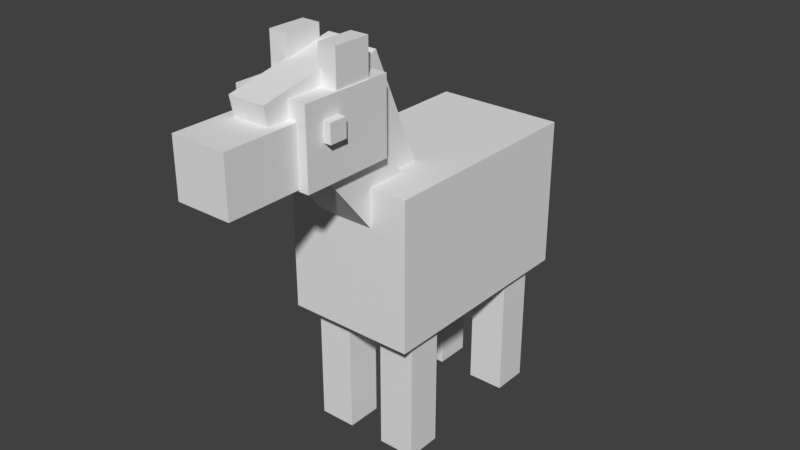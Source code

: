 # Source: ponie.blend  (saved by Blender 2.78.0; exported with 4.5.12 LTS)
import bpy
from mathutils import Matrix  # noqa: F401  (used for matrix-valued properties, if any)

bpy.ops.wm.read_factory_settings(use_empty=True)
scene = bpy.context.scene
scene.name = 'Scene'

# ---- collections
col_collection_1 = bpy.data.collections.new('Collection 1'); scene.collection.children.link(col_collection_1)

# ---- materials (node trees are filled in below, after node groups)
mat_material_001 = bpy.data.materials.new('Material.001')
mat_material_001.alpha_threshold = 0.0
mat_material_001.use_transparent_shadow = False
mat_material_001.roughness = 0.5

# ---- material node trees

# ---- world
world_world = bpy.data.worlds.new('World'); scene.world = world_world
world_world.color = (0.05088, 0.05088, 0.05088)
world_world.use_sun_shadow = False
world_world.sun_shadow_jitter_overblur = 0.0
world_world.cycles.sampling_method = 'MANUAL'

# ---- meshes
me_cube_015 = bpy.data.meshes.new('Cube.015')
me_cube_015.from_pydata([(-1.0, -1.0, -16.68), (-1.0, -1.0, 1.0), (-1.0, 3.933, -16.68), (-1.0, 3.933, 1.0), (4.061, -1.0, -16.68), (4.061, -1.0, 1.0), (4.061, 3.933, -16.68), (4.061, 3.933, 1.0)], [], [(0, 1, 3, 2), (2, 3, 7, 6), (6, 7, 5, 4), (4, 5, 1, 0), (2, 6, 4, 0), (7, 3, 1, 5)])
_uv = me_cube_015.uv_layers.new(name='UVMap')
_uv.uv.foreach_set('vector', [0.3123, 0.0001708, 0.3123, 0.2187, 0.2814, 0.2187, 0.2814, 0.0001708, 0.4062, 0.0001708, 0.4062, 0.2187, 0.3752, 0.2187, 0.3752, 0.0001708, 0.3749, 0.0001708, 0.3749, 0.2187, 0.3439, 0.2187, 0.3439, 0.0001708, 0.3435, 0.0001708, 0.3435, 0.2187, 0.3126, 0.2187, 0.3126, 0.0001708, 0.3749, 0.2811, 0.3439, 0.2811, 0.3439, 0.2193, 0.3749, 0.2193, 0.3436, 0.2811, 0.3126, 0.2811, 0.3126, 0.2193, 0.3436, 0.2193])
me_cube_015.use_remesh_preserve_volume = False
me_cube_015.use_remesh_preserve_attributes = False
me_cube_015.use_mirror_vertex_groups = False
me_cube_015.update()
me_cube_014 = bpy.data.meshes.new('Cube.014')
me_cube_014.from_pydata([(-1.0, -1.0, -16.68), (-1.0, -1.0, 1.0), (-1.0, 3.933, -16.68), (-1.0, 3.933, 1.0), (4.061, -1.0, -16.68), (4.061, -1.0, 1.0), (4.061, 3.933, -16.68), (4.061, 3.933, 1.0)], [], [(0, 1, 3, 2), (2, 3, 7, 6), (6, 7, 5, 4), (4, 5, 1, 0), (2, 6, 4, 0), (7, 3, 1, 5)])
_uv = me_cube_014.uv_layers.new(name='UVMap')
_uv.uv.foreach_set('vector', [0.3123, 0.0001708, 0.3123, 0.2187, 0.2814, 0.2187, 0.2814, 0.0001708, 0.4062, 0.0001708, 0.4062, 0.2187, 0.3752, 0.2187, 0.3752, 0.0001708, 0.3749, 0.0001708, 0.3749, 0.2187, 0.3439, 0.2187, 0.3439, 0.0001708, 0.3435, 0.0001708, 0.3435, 0.2187, 0.3126, 0.2187, 0.3126, 0.0001708, 0.3749, 0.2811, 0.3439, 0.2811, 0.3439, 0.2193, 0.3749, 0.2193, 0.3436, 0.2811, 0.3126, 0.2811, 0.3126, 0.2193, 0.3436, 0.2193])
me_cube_014.use_remesh_preserve_volume = False
me_cube_014.use_remesh_preserve_attributes = False
me_cube_014.use_mirror_vertex_groups = False
me_cube_014.update()
me_cube_013 = bpy.data.meshes.new('Cube.013')
me_cube_013.from_pydata([(-1.0, -1.0, -16.68), (-1.0, -1.0, 1.0), (-1.0, 3.933, -16.68), (-1.0, 3.933, 1.0), (4.061, -1.0, -16.68), (4.061, -1.0, 1.0), (4.061, 3.933, -16.68), (4.061, 3.933, 1.0)], [], [(0, 1, 3, 2), (2, 3, 7, 6), (6, 7, 5, 4), (4, 5, 1, 0), (2, 6, 4, 0), (7, 3, 1, 5)])
_uv = me_cube_013.uv_layers.new(name='UVMap')
_uv.uv.foreach_set('vector', [0.3123, 0.0001708, 0.3123, 0.2187, 0.2814, 0.2187, 0.2814, 0.0001708, 0.4062, 0.0001708, 0.4062, 0.2187, 0.3752, 0.2187, 0.3752, 0.0001708, 0.3749, 0.0001708, 0.3749, 0.2187, 0.3439, 0.2187, 0.3439, 0.0001708, 0.3435, 0.0001708, 0.3435, 0.2187, 0.3126, 0.2187, 0.3126, 0.0001708, 0.3749, 0.2811, 0.3439, 0.2811, 0.3439, 0.2193, 0.3749, 0.2193, 0.3436, 0.2811, 0.3126, 0.2811, 0.3126, 0.2193, 0.3436, 0.2193])
me_cube_013.use_remesh_preserve_volume = False
me_cube_013.use_remesh_preserve_attributes = False
me_cube_013.use_mirror_vertex_groups = False
me_cube_013.update()
me_cube_012 = bpy.data.meshes.new('Cube.012')
me_cube_012.from_pydata([(-1.0, -1.0, -1.719), (-1.0, -1.0, 1.0), (-1.0, 1.697, -1.719), (-1.0, 1.697, 1.0), (1.771, -1.0, -1.719), (1.771, -1.0, 1.0), (1.771, 1.697, -1.719), (1.771, 1.697, 1.0)], [], [(0, 1, 3, 2), (2, 3, 7, 6), (6, 7, 5, 4), (4, 5, 1, 0), (2, 6, 4, 0), (7, 3, 1, 5)])
_uv = me_cube_012.uv_layers.new(name='UVMap')
_uv.uv.foreach_set('vector', [0.1249, 0.3752, 0.1249, 0.4062, 0.1094, 0.4062, 0.1094, 0.3752, 0.1718, 0.3752, 0.1718, 0.4062, 0.1563, 0.4062, 0.1563, 0.3752, 0.1561, 0.3752, 0.1561, 0.4062, 0.1407, 0.4062, 0.1407, 0.3752, 0.1405, 0.3752, 0.1405, 0.4062, 0.125, 0.4062, 0.125, 0.3752, 0.1562, 0.4374, 0.1407, 0.4374, 0.1407, 0.4064, 0.1562, 0.4064, 0.1405, 0.4374, 0.125, 0.4374, 0.125, 0.4064, 0.1405, 0.4064])
me_cube_012.use_remesh_preserve_volume = False
me_cube_012.use_remesh_preserve_attributes = False
me_cube_012.use_mirror_vertex_groups = False
me_cube_012.update()
me_cube_011 = bpy.data.meshes.new('Cube.011')
me_cube_011.from_pydata([(-1.0, -1.0, -4.998), (-1.0, -1.0, 1.0), (-1.0, 5.134, -4.998), (-1.0, 5.134, 1.0), (1.994, -1.0, -4.998), (1.994, -1.0, 1.0), (1.994, 5.134, -4.998), (1.994, 5.134, 1.0)], [], [(0, 1, 3, 2), (2, 3, 7, 6), (6, 7, 5, 4), (4, 5, 1, 0), (2, 6, 4, 0), (7, 3, 1, 5)])
_uv = me_cube_011.uv_layers.new(name='UVMap')
_uv.uv.foreach_set('vector', [0.1405, 0.2504, 0.1405, 0.3124, 0.1094, 0.3124, 0.1094, 0.2504, 0.2031, 0.2504, 0.2031, 0.3124, 0.1876, 0.3124, 0.1876, 0.2504, 0.1874, 0.2504, 0.1874, 0.3124, 0.1563, 0.3124, 0.1563, 0.2504, 0.1562, 0.2504, 0.1562, 0.3124, 0.1407, 0.3124, 0.1407, 0.2504, 0.1718, 0.3749, 0.1565, 0.3749, 0.1565, 0.3128, 0.1718, 0.3128, 0.156, 0.3749, 0.1407, 0.3749, 0.1407, 0.3128, 0.156, 0.3128])
me_cube_011.use_remesh_preserve_volume = False
me_cube_011.use_remesh_preserve_attributes = False
me_cube_011.use_mirror_vertex_groups = False
me_cube_011.update()
me_cube_010 = bpy.data.meshes.new('Cube.010')
me_cube_010.from_pydata([(-1.0, -1.0, -11.3), (-1.0, -1.0, 1.0), (-1.0, 3.096, -11.3), (-1.0, 3.096, 1.0), (1.711, -1.0, -11.3), (1.711, -1.0, 1.0), (1.711, 3.096, -11.3), (1.711, 3.096, 1.0)], [], [(0, 1, 3, 2), (2, 3, 7, 6), (6, 7, 5, 4), (4, 5, 1, 0), (2, 6, 4, 0), (7, 3, 1, 5)])
_uv = me_cube_010.uv_layers.new(name='UVMap')
_uv.uv.foreach_set('vector', [0.8906, 0.6253, 0.8906, 0.9062, 0.8438, 0.9062, 0.8438, 0.6253, 0.9999, 0.6253, 0.9999, 0.9062, 0.969, 0.9062, 0.969, 0.6253, 0.9687, 0.6253, 0.9687, 0.9062, 0.922, 0.9062, 0.922, 0.6253, 0.9217, 0.6253, 0.9217, 0.9062, 0.8907, 0.9062, 0.8907, 0.6253, 0.953, 0.9999, 0.9219, 0.9999, 0.9219, 0.9064, 0.953, 0.9064, 0.9218, 0.9999, 0.8907, 0.9999, 0.8907, 0.9064, 0.9218, 0.9064])
me_cube_010.use_remesh_preserve_volume = False
me_cube_010.use_remesh_preserve_attributes = False
me_cube_010.use_mirror_vertex_groups = False
me_cube_010.update()
me_cube_009 = bpy.data.meshes.new('Cube.009')
me_cube_009.from_pydata([(-1.0, -1.0, -4.228), (-1.0, -1.0, 1.0), (-1.0, 5.55, -4.228), (-1.0, 5.55, 1.0), (4.238, -1.0, -4.228), (4.238, -1.0, 1.0), (4.238, 5.55, -4.228), (4.238, 5.55, 1.0)], [], [(0, 1, 3, 2), (2, 3, 7, 6), (6, 7, 5, 4), (4, 5, 1, 0), (2, 6, 4, 0), (7, 3, 1, 5)])
_uv = me_cube_009.uv_layers.new(name='UVMap')
_uv.uv.foreach_set('vector', [0.07805, 0.7189, 0.07805, 0.8436, 6.73e-05, 0.8436, 6.73e-05, 0.7189, 0.2812, 0.7189, 0.2812, 0.8436, 0.2188, 0.8436, 0.2188, 0.7189, 0.2187, 0.7189, 0.2187, 0.8436, 0.1407, 0.8436, 0.1407, 0.7189, 0.1406, 0.7189, 0.1406, 0.8436, 0.07822, 0.8436, 0.07822, 0.7189, 0.2031, 0.9999, 0.1407, 0.9999, 0.1407, 0.8442, 0.2031, 0.8442, 0.1406, 0.9999, 0.0782, 0.9999, 0.0782, 0.8442, 0.1406, 0.8442])
me_cube_009.use_remesh_preserve_volume = False
me_cube_009.use_remesh_preserve_attributes = False
me_cube_009.use_mirror_vertex_groups = False
me_cube_009.update()
me_cube_008 = bpy.data.meshes.new('Cube.008')
me_cube_008.from_pydata([(-1.0, -1.0, -6.684), (-1.0, -1.0, 1.0), (-1.0, 2.285, -6.684), (-1.0, 2.285, 1.0), (2.302, -1.0, -6.684), (2.302, -1.0, 1.0), (2.302, 2.285, -6.684), (2.302, 2.285, 1.0)], [], [(0, 1, 3, 2), (2, 3, 7, 6), (6, 7, 5, 4), (4, 5, 1, 0), (2, 6, 4, 0), (7, 3, 1, 5)])
_uv = me_cube_008.uv_layers.new(name='UVMap')
_uv.uv.foreach_set('vector', [0.3281, 0.6876, 0.3281, 0.9061, 0.2813, 0.9061, 0.2813, 0.6876, 0.4687, 0.6876, 0.4687, 0.9061, 0.4219, 0.9061, 0.4219, 0.6876, 0.4218, 0.6876, 0.4218, 0.9061, 0.3751, 0.9061, 0.3751, 0.6876, 0.3749, 0.6876, 0.3749, 0.9061, 0.3282, 0.9061, 0.3282, 0.6876, 0.4218, 0.9999, 0.3751, 0.9999, 0.3751, 0.9064, 0.4218, 0.9064, 0.3749, 0.9999, 0.3282, 0.9999, 0.3282, 0.9064, 0.3749, 0.9064])
me_cube_008.use_remesh_preserve_volume = False
me_cube_008.use_remesh_preserve_attributes = False
me_cube_008.use_mirror_vertex_groups = False
me_cube_008.update()
me_cube_007 = bpy.data.meshes.new('Cube.007')
me_cube_007.from_pydata([(-1.0, -1.0, -1.493), (-1.0, -1.0, 1.0), (-1.0, 6.7, -1.493), (-1.0, 6.7, 1.0), (1.543, -1.0, -1.493), (1.543, -1.0, 1.0), (1.543, 6.7, -1.493), (1.543, 6.7, 1.0)], [], [(0, 1, 3, 2), (2, 3, 7, 6), (6, 7, 5, 4), (4, 5, 1, 0), (2, 6, 4, 0), (7, 3, 1, 5)])
_uv = me_cube_007.uv_layers.new(name='UVMap')
_uv.uv.foreach_set('vector', [0.3749, 0.3758, 0.3749, 0.4375, 0.2814, 0.4375, 0.2814, 0.3758, 0.5312, 0.3758, 0.5312, 0.4375, 0.5001, 0.4375, 0.5001, 0.3758, 0.4999, 0.3758, 0.4999, 0.4375, 0.4063, 0.4375, 0.4063, 0.3758, 0.4062, 0.3758, 0.4062, 0.4375, 0.3751, 0.4375, 0.3751, 0.3758, 0.4374, 0.6248, 0.4066, 0.6248, 0.4066, 0.4377, 0.4374, 0.4377, 0.4061, 0.6248, 0.3752, 0.6248, 0.3752, 0.4377, 0.4061, 0.4377])
me_cube_007.use_remesh_preserve_volume = False
me_cube_007.use_remesh_preserve_attributes = False
me_cube_007.use_mirror_vertex_groups = False
me_cube_007.update()
me_cube_006 = bpy.data.meshes.new('Cube.006')
me_cube_006.from_pydata([(-1.0, -2.099, -5.086), (-1.0, -2.099, 1.0), (-1.0, 1.0, -5.086), (-1.0, 1.0, 1.0), (2.051, -2.099, -5.086), (2.051, -2.099, 1.0), (2.051, 1.0, -5.086), (2.051, 1.0, 1.0)], [], [(0, 1, 3, 2), (2, 3, 7, 6), (6, 7, 5, 4), (4, 5, 1, 0), (2, 6, 4, 0), (7, 3, 1, 5)])
_uv = me_cube_006.uv_layers.new(name='UVMap')
_uv.uv.foreach_set('vector', [0.2343, 0.5314, 0.2343, 0.6249, 0.2189, 0.6249, 0.2189, 0.5314, 0.2811, 0.5314, 0.2811, 0.6249, 0.2657, 0.6249, 0.2657, 0.5314, 0.2655, 0.5314, 0.2655, 0.6249, 0.2501, 0.6249, 0.2501, 0.5314, 0.2498, 0.5314, 0.2498, 0.6249, 0.2345, 0.6249, 0.2345, 0.5314, 0.2656, 0.6561, 0.2501, 0.6561, 0.2501, 0.6253, 0.2656, 0.6253, 0.25, 0.6561, 0.2345, 0.6561, 0.2345, 0.6253, 0.25, 0.6253])
me_cube_006.use_remesh_preserve_volume = False
me_cube_006.use_remesh_preserve_attributes = False
me_cube_006.use_mirror_vertex_groups = False
me_cube_006.update()
me_cube_005 = bpy.data.meshes.new('Cube.005')
me_cube_005.from_pydata([(-1.0, -1.0, -1.81), (-1.0, -1.0, 1.0), (-1.0, 2.697, -1.81), (-1.0, 2.697, 1.0), (1.798, -1.0, -1.81), (1.798, -1.0, 1.0), (1.798, 2.697, -1.81), (1.798, 2.697, 1.0)], [], [(0, 1, 3, 2), (2, 3, 7, 6), (6, 7, 5, 4), (4, 5, 1, 0), (2, 6, 4, 0), (7, 3, 1, 5)])
_uv = me_cube_005.uv_layers.new(name='UVMap')
_uv.uv.foreach_set('vector', [0.06244, 0.4382, 0.06244, 0.5312, 4.017e-05, 0.5312, 4.017e-05, 0.4382, 0.2187, 0.4382, 0.2187, 0.5312, 0.1719, 0.5312, 0.1719, 0.4382, 0.1718, 0.4382, 0.1718, 0.5312, 0.1094, 0.5312, 0.1094, 0.4382, 0.1093, 0.4382, 0.1093, 0.5312, 0.06255, 0.5312, 0.06255, 0.4382, 0.156, 0.6561, 0.1095, 0.6561, 0.1095, 0.5321, 0.156, 0.5321, 0.1092, 0.6561, 0.06269, 0.6561, 0.06269, 0.5321, 0.1092, 0.5321])
me_cube_005.use_remesh_preserve_volume = False
me_cube_005.use_remesh_preserve_attributes = False
me_cube_005.use_mirror_vertex_groups = False
me_cube_005.update()
me_cube_004 = bpy.data.meshes.new('Cube.004')
me_cube_004.from_pydata([(-1.0, -1.0, -1.719), (-1.0, -1.0, 1.0), (-1.0, 1.697, -1.719), (-1.0, 1.697, 1.0), (1.771, -1.0, -1.719), (1.771, -1.0, 1.0), (1.771, 1.697, -1.719), (1.771, 1.697, 1.0)], [], [(0, 1, 3, 2), (2, 3, 7, 6), (6, 7, 5, 4), (4, 5, 1, 0), (2, 6, 4, 0), (7, 3, 1, 5)])
_uv = me_cube_004.uv_layers.new(name='UVMap')
_uv.uv.foreach_set('vector', [0.01556, 0.3752, 0.01556, 0.4062, 7.893e-05, 0.4062, 7.893e-05, 0.3752, 0.06241, 0.3752, 0.06241, 0.4062, 0.04693, 0.4062, 0.04693, 0.3752, 0.04678, 0.3752, 0.04678, 0.4062, 0.03131, 0.4062, 0.03131, 0.3752, 0.03113, 0.3752, 0.03113, 0.4062, 0.01566, 0.4062, 0.01566, 0.3752, 0.04682, 0.4374, 0.03133, 0.4374, 0.03133, 0.4064, 0.04682, 0.4064, 0.03117, 0.4374, 0.01568, 0.4374, 0.01568, 0.4064, 0.03117, 0.4064])
me_cube_004.use_remesh_preserve_volume = False
me_cube_004.use_remesh_preserve_attributes = False
me_cube_004.use_mirror_vertex_groups = False
me_cube_004.update()
me_cube_003 = bpy.data.meshes.new('Cube.003')
me_cube_003.from_pydata([(-1.0, -1.0, -4.998), (-1.0, -1.0, 1.0), (-1.0, 5.134, -4.998), (-1.0, 5.134, 1.0), (1.994, -1.0, -4.998), (1.994, -1.0, 1.0), (1.994, 5.134, -4.998), (1.994, 5.134, 1.0)], [], [(0, 1, 3, 2), (2, 3, 7, 6), (6, 7, 5, 4), (4, 5, 1, 0), (2, 6, 4, 0), (7, 3, 1, 5)])
_uv = me_cube_003.uv_layers.new(name='UVMap')
_uv.uv.foreach_set('vector', [0.03116, 0.2504, 0.03116, 0.3124, 6.312e-05, 0.3124, 6.312e-05, 0.2504, 0.0937, 0.2504, 0.0937, 0.3124, 0.07825, 0.3124, 0.07825, 0.2504, 0.07806, 0.2504, 0.07806, 0.3124, 0.04696, 0.3124, 0.04696, 0.2504, 0.04679, 0.2504, 0.04679, 0.3124, 0.03134, 0.3124, 0.03134, 0.2504, 0.06242, 0.3749, 0.04715, 0.3749, 0.04715, 0.3128, 0.06242, 0.3128, 0.0466, 0.3749, 0.03133, 0.3749, 0.03133, 0.3128, 0.0466, 0.3128])
me_cube_003.use_remesh_preserve_volume = False
me_cube_003.use_remesh_preserve_attributes = False
me_cube_003.use_mirror_vertex_groups = False
me_cube_003.update()
me_cube_002 = bpy.data.meshes.new('Cube.002')
me_cube_002.from_pydata([(-1.0, -1.0, -16.46), (-1.0, -1.0, 1.0), (-1.0, 1.856, -16.46), (-1.0, 1.856, 1.0), (1.899, -1.0, -16.46), (1.899, -1.0, 1.0), (1.899, 1.856, -16.46), (1.899, 1.856, 1.0)], [], [(0, 1, 3, 2), (2, 3, 7, 6), (6, 7, 5, 4), (4, 5, 1, 0), (2, 6, 4, 0), (7, 3, 1, 5)])
_uv = me_cube_002.uv_layers.new(name='UVMap')
_uv.uv.foreach_set('vector', [0.01558, 0.03187, 0.01558, 0.2187, 6.954e-05, 0.2187, 6.954e-05, 0.03187, 0.06245, 0.03187, 0.06245, 0.2187, 0.04694, 0.2187, 0.04694, 0.03187, 0.04683, 0.03187, 0.04683, 0.2187, 0.03132, 0.2187, 0.03132, 0.03187, 0.03119, 0.03187, 0.03119, 0.2187, 0.01568, 0.2187, 0.01568, 0.03187, 0.04681, 0.2499, 0.03129, 0.2499, 0.03129, 0.2189, 0.04681, 0.2189, 0.0312, 0.2499, 0.01567, 0.2499, 0.01567, 0.2189, 0.0312, 0.2189])
me_cube_002.use_remesh_preserve_volume = False
me_cube_002.use_remesh_preserve_attributes = False
me_cube_002.use_mirror_vertex_groups = False
me_cube_002.update()
me_cube_001 = bpy.data.meshes.new('Cube.001')
me_cube_001.from_pydata([(-1.0, -1.0, -16.68), (-1.0, -1.0, 1.0), (-1.0, 3.933, -16.68), (-1.0, 3.933, 1.0), (4.061, -1.0, -16.68), (4.061, -1.0, 1.0), (4.061, 3.933, -16.68), (4.061, 3.933, 1.0)], [], [(0, 1, 3, 2), (2, 3, 7, 6), (6, 7, 5, 4), (4, 5, 1, 0), (2, 6, 4, 0), (7, 3, 1, 5)])
_uv = me_cube_001.uv_layers.new(name='UVMap')
_uv.uv.foreach_set('vector', [0.3123, 0.0001708, 0.3123, 0.2187, 0.2814, 0.2187, 0.2814, 0.0001708, 0.4062, 0.0001708, 0.4062, 0.2187, 0.3752, 0.2187, 0.3752, 0.0001708, 0.3749, 0.0001708, 0.3749, 0.2187, 0.3439, 0.2187, 0.3439, 0.0001708, 0.3435, 0.0001708, 0.3435, 0.2187, 0.3126, 0.2187, 0.3126, 0.0001708, 0.3749, 0.2811, 0.3439, 0.2811, 0.3439, 0.2193, 0.3749, 0.2193, 0.3436, 0.2811, 0.3126, 0.2811, 0.3126, 0.2193, 0.3436, 0.2193])
me_cube_001.use_remesh_preserve_volume = False
me_cube_001.use_remesh_preserve_attributes = False
me_cube_001.use_mirror_vertex_groups = False
me_cube_001.update()
me_cube = bpy.data.meshes.new('Cube')
me_cube.from_pydata([(-1.0, -3.123, -1.762), (-1.0, -3.123, 1.0), (-1.0, 1.0, -1.762), (-1.0, 1.0, 1.0), (1.402, -3.123, -1.762), (1.402, -3.123, 1.0), (1.402, 1.0, -1.762), (1.402, 1.0, 1.0)], [], [(0, 1, 3, 2), (2, 3, 7, 6), (6, 7, 5, 4), (4, 5, 1, 0), (2, 6, 4, 0), (7, 3, 1, 5)])
_uv = me_cube.uv_layers.new(name='UVMap')
_uv.uv.foreach_set('vector', [0.5937, 7.728e-05, 0.5937, 0.2499, 0.4063, 0.2499, 0.4063, 7.728e-05, 1.0, 7.728e-05, 1.0, 0.2499, 0.8907, 0.2499, 0.8907, 7.728e-05, 0.8906, 7.728e-05, 0.8906, 0.2499, 0.7033, 0.2499, 0.7033, 7.728e-05, 0.7031, 7.728e-05, 0.7031, 0.2499, 0.5938, 0.2499, 0.5938, 7.728e-05, 0.8122, 0.6232, 0.7045, 0.6232, 0.7045, 0.2515, 0.8122, 0.2515, 0.7029, 0.6232, 0.5952, 0.6232, 0.5952, 0.2515, 0.7029, 0.2515])
me_cube.materials.append(mat_material_001)
me_cube.use_remesh_preserve_volume = False
me_cube.use_remesh_preserve_attributes = False
me_cube.use_mirror_vertex_groups = False
me_cube.update()

# ---- objects
ob_cube_015 = bpy.data.objects.new('Cube.015', me_cube_015)
ob_cube_014 = bpy.data.objects.new('Cube.014', me_cube_014)
ob_cube_013 = bpy.data.objects.new('Cube.013', me_cube_013)
ob_cube_012 = bpy.data.objects.new('Cube.012', me_cube_012)
ob_cube_011 = bpy.data.objects.new('Cube.011', me_cube_011)
ob_cube_010 = bpy.data.objects.new('Cube.010', me_cube_010)
ob_cube_009 = bpy.data.objects.new('Cube.009', me_cube_009)
ob_cube_008 = bpy.data.objects.new('Cube.008', me_cube_008)
ob_cube_007 = bpy.data.objects.new('Cube.007', me_cube_007)
ob_cube_006 = bpy.data.objects.new('Cube.006', me_cube_006)
ob_cube_005 = bpy.data.objects.new('Cube.005', me_cube_005)
ob_cube_004 = bpy.data.objects.new('Cube.004', me_cube_004)
ob_cube_003 = bpy.data.objects.new('Cube.003', me_cube_003)
ob_cube_002 = bpy.data.objects.new('Cube.002', me_cube_002)
ob_cube_001 = bpy.data.objects.new('Cube.001', me_cube_001)
ob_cube = bpy.data.objects.new('Cube', me_cube)

# ---- transforms, parenting, visibility, modifiers, constraints
ob_cube_015.location = (-0.4096, 0.8761, 1.026)
ob_cube_015.scale = (0.06154, 0.06154, 0.06154)
ob_cube_015.lineart.crease_threshold = 0.0
ob_cube_014.location = (0.2147, 0.8761, 1.026)
ob_cube_014.scale = (0.06154, 0.06154, 0.06154)
ob_cube_014.lineart.crease_threshold = 0.0
ob_cube_013.location = (0.2147, -0.3226, 1.026)
ob_cube_013.scale = (0.06154, 0.06154, 0.06154)
ob_cube_013.lineart.crease_threshold = 0.0
ob_cube_012.location = (0.2708, -1.033, 2.951)
ob_cube_012.scale = (0.05537, 0.05537, 0.05537)
ob_cube_012.lineart.crease_threshold = 0.0
ob_cube_011.location = (0.196, -0.8967, 3.405)
ob_cube_011.scale = (0.0505, 0.0505, 0.0505)
ob_cube_011.lineart.crease_threshold = 0.0
ob_cube_010.location = (-0.03396, -0.6818, 3.029)
ob_cube_010.rotation_euler = (0.4154, 8.96e-17, 1.888e-17)
ob_cube_010.scale = (0.1132, 0.1132, 0.1132)
ob_cube_010.lineart.crease_threshold = 0.0
ob_cube_009.location = (-0.1911, -1.127, 3.043)
ob_cube_009.scale = (0.1178, 0.1178, 0.1178)
ob_cube_009.lineart.crease_threshold = 0.0
ob_cube_008.location = (-0.1, -0.9342, 2.693)
ob_cube_008.rotation_euler = (0.684, 1.403e-16, 4.995e-17)
ob_cube_008.scale = (0.1409, 0.1409, 0.1409)
ob_cube_008.lineart.crease_threshold = 0.0
ob_cube_007.location = (-0.02723, -1.308, 3.083)
ob_cube_007.rotation_euler = (0.2032, 4.481e-17, 4.569e-18)
ob_cube_007.scale = (0.1216, 0.1216, 0.1216)
ob_cube_007.lineart.crease_threshold = 0.0
ob_cube_006.location = (-0.04636, 1.661, 1.104)
ob_cube_006.rotation_euler = (0.4664, 9.986e-17, 2.372e-17)
ob_cube_006.scale = (0.08402, 0.08402, 0.08402)
ob_cube_006.lineart.crease_threshold = 0.0
ob_cube_005.location = (-0.06594, -1.689, 2.859)
ob_cube_005.scale = (0.1648, 0.1648, 0.1648)
ob_cube_005.lineart.crease_threshold = 0.0
ob_cube_004.location = (-0.3199, -1.033, 2.951)
ob_cube_004.scale = (0.05537, 0.05537, 0.05537)
ob_cube_004.lineart.crease_threshold = 0.0
ob_cube_003.location = (-0.2346, -0.8967, 3.405)
ob_cube_003.scale = (0.0505, 0.0505, 0.0505)
ob_cube_003.lineart.crease_threshold = 0.0
ob_cube_002.location = (-0.02871, 1.174, 1.921)
ob_cube_002.rotation_euler = (0.4664, 9.986e-17, 2.372e-17)
ob_cube_002.scale = (0.05313, 0.05313, 0.05313)
ob_cube_002.lineart.crease_threshold = 0.0
ob_cube_001.location = (-0.4096, -0.3226, 1.026)
ob_cube_001.scale = (0.06154, 0.06154, 0.06154)
ob_cube_001.lineart.crease_threshold = 0.0
ob_cube.location = (-0.0922, 0.8463, 1.874)
ob_cube.scale = (0.4499, 0.4499, 0.4499)
ob_cube.lineart.crease_threshold = 0.0

# ---- collection membership
col_collection_1.objects.link(ob_cube_015)
col_collection_1.objects.link(ob_cube_014)
col_collection_1.objects.link(ob_cube_013)
col_collection_1.objects.link(ob_cube_012)
col_collection_1.objects.link(ob_cube_011)
col_collection_1.objects.link(ob_cube_010)
col_collection_1.objects.link(ob_cube_009)
col_collection_1.objects.link(ob_cube_008)
col_collection_1.objects.link(ob_cube_007)
col_collection_1.objects.link(ob_cube_006)
col_collection_1.objects.link(ob_cube_005)
col_collection_1.objects.link(ob_cube_004)
col_collection_1.objects.link(ob_cube_003)
col_collection_1.objects.link(ob_cube_002)
col_collection_1.objects.link(ob_cube_001)
col_collection_1.objects.link(ob_cube)

# ---- scene / render settings (as saved in the file)
scene.frame_start = 1; scene.frame_end = 250; scene.frame_set(1)
scene.render.engine = 'BLENDER_EEVEE_NEXT'
scene.render.resolution_percentage = 50
scene.render.dither_intensity = 0.0
scene.cycles.use_denoising = False
scene.cycles.samples = 128
scene.cycles.sampling_pattern = 'TABULATED_SOBOL'
scene.cycles.light_sampling_threshold = 0.0
scene.cycles.use_adaptive_sampling = False
scene.cycles.use_light_tree = False
scene.cycles.blur_glossy = 0.0
scene.cycles.sample_clamp_indirect = 0.0
scene.view_settings.view_transform = 'Standard'
bpy.context.view_layer.update()

# ---- added for rendering (the .blend has no active camera and no usable light): camera, sun
cam_auto = bpy.data.cameras.new('AutoCamera')
cam_auto.lens = 50.0
cam_auto.sensor_width = 36.0
cam_auto.clip_end = 1000.0
ob_auto_camera = bpy.data.objects.new('AutoCamera', cam_auto)
scene.collection.objects.link(ob_auto_camera)
ob_auto_camera.location = (4.84221, -5.77571, 5.60277)
ob_auto_camera.rotation_euler = (1.09748, -7.21219e-08, 0.694738)
scene.camera = ob_auto_camera
light_auto_sun = bpy.data.lights.new('AutoSun', 'SUN')
light_auto_sun.energy = 3.0
light_auto_sun.angle = 0.0523599
ob_auto_sun = bpy.data.objects.new('AutoSun', light_auto_sun)
scene.collection.objects.link(ob_auto_sun)
ob_auto_sun.rotation_euler = (0.872665, 0.174533, 0.523599)
bpy.context.view_layer.update()
